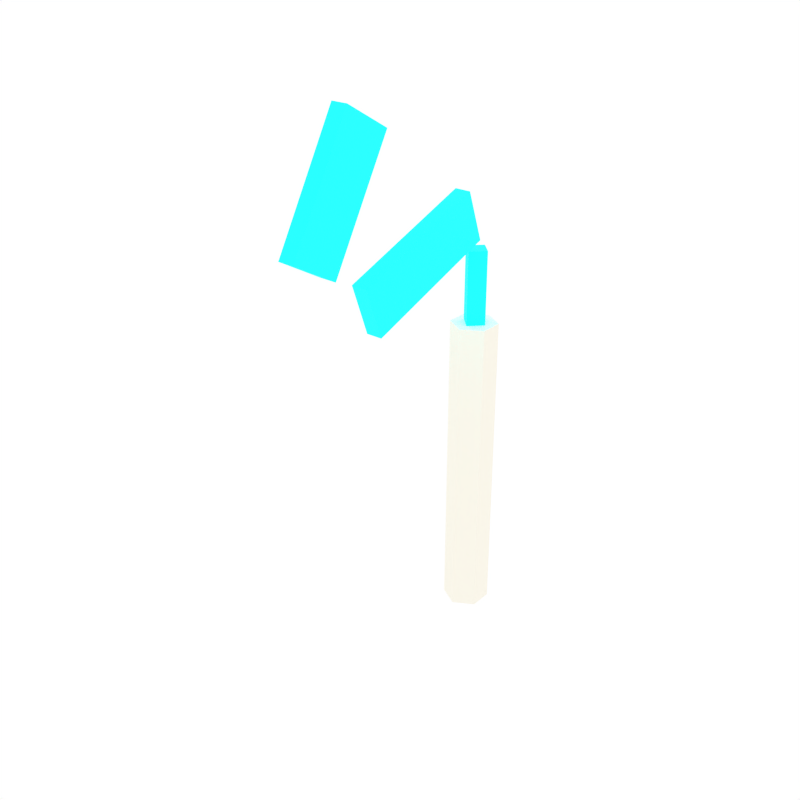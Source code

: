 # Source: mythril_sickle.blend  (saved by Blender 5.1.30; exported with 4.5.12 LTS)
import bpy
from mathutils import Matrix  # noqa: F401  (used for matrix-valued properties, if any)

bpy.ops.wm.read_factory_settings(use_empty=True)
scene = bpy.context.scene
scene.name = 'Scene'

# ---- collections
col_collection_1 = bpy.data.collections.new('Collection 1'); scene.collection.children.link(col_collection_1)

# ---- materials (node trees are filled in below, after node groups)
mat_mythrilhandle = bpy.data.materials.new('MythrilHandle')
mat_mythrilhead = bpy.data.materials.new('MythrilHead')

# ---- material node trees
mat_mythrilhandle.use_nodes = True; mat_mythrilhandle.node_tree.nodes.clear()
_N = mat_mythrilhandle.node_tree.nodes; _L = mat_mythrilhandle.node_tree.links
n0 = _N.new('ShaderNodeBsdfPrincipled'); n0.name = 'Principled BSDF'; n0.location = (-200, 100)
n0.inputs[0].default_value = (0.9569, 0.9216, 0.8157, 1.0)
n0.inputs[2].default_value = 0.9
n1 = _N.new('ShaderNodeOutputMaterial'); n1.name = 'Material Output'; n1.location = (200, 100)
_L.new(n0.outputs[0], n1.inputs[0])
n1.is_active_output = True
mat_mythrilhead.use_nodes = True; mat_mythrilhead.node_tree.nodes.clear()
_N = mat_mythrilhead.node_tree.nodes; _L = mat_mythrilhead.node_tree.links
n0 = _N.new('ShaderNodeBsdfPrincipled'); n0.name = 'Principled BSDF'; n0.location = (-200, 100)
n0.inputs[0].default_value = (0.0, 1.0, 1.0, 1.0)
n0.inputs[2].default_value = 0.9
n0.inputs[27].default_value = (0.0, 0.8, 1.0, 1.0)
n0.inputs[28].default_value = 2.0
n1 = _N.new('ShaderNodeOutputMaterial'); n1.name = 'Material Output'; n1.location = (200, 100)
_L.new(n0.outputs[0], n1.inputs[0])
n1.is_active_output = True

# ---- world
world_world = bpy.data.worlds.new('World'); scene.world = world_world
world_world.use_nodes = True; world_world.node_tree.nodes.clear()
_N = world_world.node_tree.nodes; _L = world_world.node_tree.links
n0 = _N.new('ShaderNodeOutputWorld'); n0.name = 'World Output'; n0.location = (280, 0)
n1 = _N.new('ShaderNodeBackground'); n1.name = 'Background'; n1.location = (0, 0)
n1.inputs[0].default_value = (1.0, 1.0, 1.0, 1.0)
n2 = _N.new('NodeFrame'); n2.name = 'Frame'; n2.location = (0, 0)
n2.label = 'Versioning: Use Nodes was removed'
n2.width = 150
n0.parent = n2
n1.parent = n2
_L.new(n1.outputs[0], n0.inputs[0])
n0.is_active_output = True
world_world.color = (1.0, 1.0, 1.0)
world_world.use_sun_shadow = False
world_world.sun_shadow_jitter_overblur = 0.0
world_world.cycles.sampling_method = 'NONE'
world_world.cycles.sample_map_resolution = 256

# ---- meshes
me_cylinder_055 = bpy.data.meshes.new('Cylinder.055')
me_cylinder_055.from_pydata([(0.0, 0.022, -0.15), (0.0, 0.022, 0.15), (0.01905, 0.011, -0.15), (0.01905, 0.011, 0.15), (0.01905, -0.011, -0.15), (0.01905, -0.011, 0.15), (0.0, -0.022, -0.15), (0.0, -0.022, 0.15), (-0.01905, -0.011, -0.15), (-0.01905, -0.011, 0.15), (-0.01905, 0.011, -0.15), (-0.01905, 0.011, 0.15)], [], [(0, 1, 3, 2), (2, 3, 5, 4), (4, 5, 7, 6), (6, 7, 9, 8), (3, 1, 11, 9, 7, 5), (8, 9, 11, 10), (10, 11, 1, 0), (0, 2, 4, 6, 8, 10)])
_uv = me_cylinder_055.uv_layers.new(name='UVMap')
_uv.uv.foreach_set('vector', [1.0, 0.5, 1.0, 1.0, 0.8333, 1.0, 0.8333, 0.5, 0.8333, 0.5, 0.8333, 1.0, 0.6667, 1.0, 0.6667, 0.5, 0.6667, 0.5, 0.6667, 1.0, 0.5, 1.0, 0.5, 0.5, 0.5, 0.5, 0.5, 1.0, 0.3333, 1.0, 0.3333, 0.5, 0.4578, 0.37, 0.25, 0.49, 0.04215, 0.37, 0.04215, 0.13, 0.25, 0.01, 0.4578, 0.13, 0.3333, 0.5, 0.3333, 1.0, 0.1667, 1.0, 0.1667, 0.5, 0.1667, 0.5, 0.1667, 1.0, -8.941e-08, 1.0, -8.941e-08, 0.5, 0.75, 0.49, 0.9578, 0.37, 0.9578, 0.13, 0.75, 0.01, 0.5422, 0.13, 0.5422, 0.37])
me_cylinder_055.materials.append(mat_mythrilhandle)
me_cylinder_055.update()
me_cylinder_056 = bpy.data.meshes.new('Cylinder.056')
me_cylinder_056.from_pydata([(0.0, 0.012, -0.05), (0.0, 0.012, 0.05), (0.012, 0.0, -0.05), (0.012, 0.0, 0.05), (0.0, -0.012, -0.05), (0.0, -0.012, 0.05), (-0.012, 0.0, -0.05), (-0.012, 0.0, 0.05)], [], [(0, 1, 3, 2), (2, 3, 5, 4), (3, 1, 7, 5), (4, 5, 7, 6), (6, 7, 1, 0), (0, 2, 4, 6)])
_uv = me_cylinder_056.uv_layers.new(name='UVMap')
_uv.uv.foreach_set('vector', [1.0, 0.5, 1.0, 1.0, 0.75, 1.0, 0.75, 0.5, 0.75, 0.5, 0.75, 1.0, 0.5, 1.0, 0.5, 0.5, 0.49, 0.25, 0.25, 0.49, 0.01, 0.25, 0.25, 0.01, 0.5, 0.5, 0.5, 1.0, 0.25, 1.0, 0.25, 0.5, 0.25, 0.5, 0.25, 1.0, 0.0, 1.0, 0.0, 0.5, 0.75, 0.49, 0.99, 0.25, 0.75, 0.01, 0.51, 0.25])
me_cylinder_056.materials.append(mat_mythrilhead)
me_cylinder_056.update()
me_cube_048 = bpy.data.meshes.new('Cube.048')
me_cube_048.from_pydata([(-0.0075, -0.05723, -0.04743), (-0.0075, -0.07433, -0.0004491), (-0.0075, 0.07433, 0.0004491), (-0.0075, 0.05723, 0.04743), (0.0075, -0.05723, -0.04743), (0.0075, -0.07433, -0.0004491), (0.0075, 0.07433, 0.0004491), (0.0075, 0.05723, 0.04743)], [], [(0, 1, 3, 2), (2, 3, 7, 6), (6, 7, 5, 4), (4, 5, 1, 0), (2, 6, 4, 0), (7, 3, 1, 5)])
_uv = me_cube_048.uv_layers.new(name='UVMap')
_uv.uv.foreach_set('vector', [0.375, 0.0, 0.625, 0.0, 0.625, 0.25, 0.375, 0.25, 0.375, 0.25, 0.625, 0.25, 0.625, 0.5, 0.375, 0.5, 0.375, 0.5, 0.625, 0.5, 0.625, 0.75, 0.375, 0.75, 0.375, 0.75, 0.625, 0.75, 0.625, 1.0, 0.375, 1.0, 0.125, 0.5, 0.375, 0.5, 0.375, 0.75, 0.125, 0.75, 0.625, 0.5, 0.875, 0.5, 0.875, 0.75, 0.625, 0.75])
me_cube_048.materials.append(mat_mythrilhead)
me_cube_048.update()
me_cube_049 = bpy.data.meshes.new('Cube.049')
me_cube_049.from_pydata([(-0.0075, -0.008349, -0.06446), (-0.0075, -0.05165, -0.03946), (-0.0075, 0.05165, 0.03946), (-0.0075, 0.008349, 0.06446), (0.0075, -0.008349, -0.06446), (0.0075, -0.05165, -0.03946), (0.0075, 0.05165, 0.03946), (0.0075, 0.008349, 0.06446)], [], [(0, 1, 3, 2), (2, 3, 7, 6), (6, 7, 5, 4), (4, 5, 1, 0), (2, 6, 4, 0), (7, 3, 1, 5)])
_uv = me_cube_049.uv_layers.new(name='UVMap')
_uv.uv.foreach_set('vector', [0.375, 0.0, 0.625, 0.0, 0.625, 0.25, 0.375, 0.25, 0.375, 0.25, 0.625, 0.25, 0.625, 0.5, 0.375, 0.5, 0.375, 0.5, 0.625, 0.5, 0.625, 0.75, 0.375, 0.75, 0.375, 0.75, 0.625, 0.75, 0.625, 1.0, 0.375, 1.0, 0.125, 0.5, 0.375, 0.5, 0.375, 0.75, 0.125, 0.75, 0.625, 0.5, 0.875, 0.5, 0.875, 0.75, 0.625, 0.75])
me_cube_049.materials.append(mat_mythrilhead)
me_cube_049.update()

# ---- objects
ob_cylinder = bpy.data.objects.new('Cylinder', me_cylinder_055)
ob_cylinder_001 = bpy.data.objects.new('Cylinder.001', me_cylinder_056)
ob_cube = bpy.data.objects.new('Cube', me_cube_048)
ob_cube_001 = bpy.data.objects.new('Cube.001', me_cube_049)

# ---- transforms, parenting, visibility, modifiers, constraints
ob_cylinder.location = (0.0, 0.0, 0.15)
ob_cylinder_001.location = (0.0, 0.0, 0.32)
ob_cube.location = (0.0, -0.08, 0.38)
ob_cube_001.location = (0.0, -0.18, 0.46)

# ---- collection membership
scene.collection.objects.link(ob_cylinder)
scene.collection.objects.link(ob_cylinder_001)
scene.collection.objects.link(ob_cube)
scene.collection.objects.link(ob_cube_001)

# ---- scene / render settings (as saved in the file)
scene.frame_start = 1; scene.frame_end = 250; scene.frame_set(0)
scene.render.engine = 'CYCLES'
scene.render.resolution_x = 1000
scene.render.resolution_y = 1000
scene.render.dither_intensity = 0.0
scene.render.bake_type = 'DISPLACEMENT'
scene.render.bake_bias = 0.0
scene.render.bake_samples = 0
scene.cycles.samples = 200
scene.cycles.sampling_pattern = 'TABULATED_SOBOL'
scene.cycles.light_sampling_threshold = 0.0
scene.cycles.use_adaptive_sampling = False
scene.cycles.use_light_tree = False
scene.cycles.caustics_reflective = False
scene.cycles.caustics_refractive = False
scene.cycles.blur_glossy = 0.0
scene.cycles.max_bounces = 2
scene.cycles.pixel_filter_type = 'GAUSSIAN'
scene.cycles.sample_clamp_indirect = 0.0
scene.view_settings.view_transform = 'Standard'
bpy.context.view_layer.update()

# ---- added for rendering (the .blend has no active camera): camera
cam_auto = bpy.data.cameras.new('AutoCamera')
cam_auto.lens = 50.0
cam_auto.sensor_width = 36.0
cam_auto.clip_end = 1000.0
ob_auto_camera = bpy.data.objects.new('AutoCamera', cam_auto)
scene.collection.objects.link(ob_auto_camera)
ob_auto_camera.location = (0.540168, -0.753027, 0.694366)
ob_auto_camera.rotation_euler = (1.09748, -7.21219e-08, 0.694738)
scene.camera = ob_auto_camera
bpy.context.view_layer.update()
